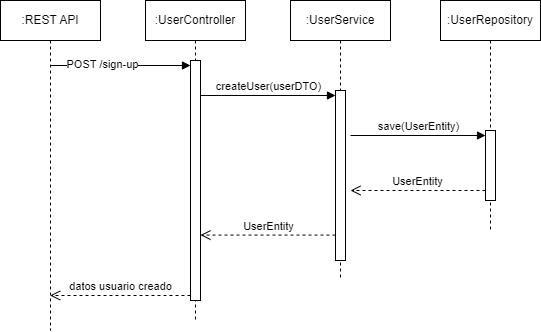

The diagram above was exported from draw.io. Its source (the exported page's mxGraphModel, read from the mxfile embedded in the PNG):
<mxGraphModel dx="1195" dy="658" grid="1" gridSize="10" guides="1" tooltips="1" connect="1" arrows="1" fold="1" page="1" pageScale="1" pageWidth="827" pageHeight="1169" math="0" shadow="0">
  <root>
    <mxCell id="0" />
    <mxCell id="1" parent="0" />
    <mxCell id="hfwhGjcTkx5ZgZsnzZQ1-5" value=":UserController" style="shape=umlLifeline;perimeter=lifelinePerimeter;whiteSpace=wrap;html=1;container=1;dropTarget=0;collapsible=0;recursiveResize=0;outlineConnect=0;portConstraint=eastwest;newEdgeStyle={&quot;curved&quot;:0,&quot;rounded&quot;:0};" parent="1" vertex="1">
      <mxGeometry x="245" y="70" width="100" height="320" as="geometry" />
    </mxCell>
    <mxCell id="hfwhGjcTkx5ZgZsnzZQ1-1" value="" style="html=1;points=[[0,0,0,0,5],[0,1,0,0,-5],[1,0,0,0,5],[1,1,0,0,-5]];perimeter=orthogonalPerimeter;outlineConnect=0;targetShapes=umlLifeline;portConstraint=eastwest;newEdgeStyle={&quot;curved&quot;:0,&quot;rounded&quot;:0};" parent="1" vertex="1">
      <mxGeometry x="290" y="130" width="10" height="240" as="geometry" />
    </mxCell>
    <mxCell id="hfwhGjcTkx5ZgZsnzZQ1-2" value="" style="html=1;verticalAlign=bottom;endArrow=block;curved=0;rounded=0;entryX=0;entryY=0;entryDx=0;entryDy=5;" parent="1" source="hfwhGjcTkx5ZgZsnzZQ1-20" target="hfwhGjcTkx5ZgZsnzZQ1-1" edge="1">
      <mxGeometry relative="1" as="geometry">
        <mxPoint x="210" y="135" as="sourcePoint" />
      </mxGeometry>
    </mxCell>
    <mxCell id="hfwhGjcTkx5ZgZsnzZQ1-16" value="POST /sign-up" style="edgeLabel;html=1;align=center;verticalAlign=middle;resizable=0;points=[];" parent="hfwhGjcTkx5ZgZsnzZQ1-2" vertex="1" connectable="0">
      <mxGeometry x="-0.2681" y="1" relative="1" as="geometry">
        <mxPoint as="offset" />
      </mxGeometry>
    </mxCell>
    <mxCell id="hfwhGjcTkx5ZgZsnzZQ1-3" value="datos usuario creado" style="html=1;verticalAlign=bottom;endArrow=open;dashed=1;endSize=8;curved=0;rounded=0;exitX=0;exitY=1;exitDx=0;exitDy=-5;" parent="1" source="hfwhGjcTkx5ZgZsnzZQ1-1" target="hfwhGjcTkx5ZgZsnzZQ1-20" edge="1">
      <mxGeometry x="-0.0024" relative="1" as="geometry">
        <mxPoint x="220" y="265" as="targetPoint" />
        <mxPoint as="offset" />
      </mxGeometry>
    </mxCell>
    <mxCell id="hfwhGjcTkx5ZgZsnzZQ1-6" value=":UserService" style="shape=umlLifeline;perimeter=lifelinePerimeter;whiteSpace=wrap;html=1;container=1;dropTarget=0;collapsible=0;recursiveResize=0;outlineConnect=0;portConstraint=eastwest;newEdgeStyle={&quot;curved&quot;:0,&quot;rounded&quot;:0};" parent="1" vertex="1">
      <mxGeometry x="390" y="70" width="100" height="280" as="geometry" />
    </mxCell>
    <mxCell id="hfwhGjcTkx5ZgZsnzZQ1-10" value="" style="html=1;points=[[0,0,0,0,5],[0,1,0,0,-5],[1,0,0,0,5],[1,1,0,0,-5]];perimeter=orthogonalPerimeter;outlineConnect=0;targetShapes=umlLifeline;portConstraint=eastwest;newEdgeStyle={&quot;curved&quot;:0,&quot;rounded&quot;:0};" parent="hfwhGjcTkx5ZgZsnzZQ1-6" vertex="1">
      <mxGeometry x="45" y="90" width="10" height="170" as="geometry" />
    </mxCell>
    <mxCell id="hfwhGjcTkx5ZgZsnzZQ1-12" value="UserEntity" style="html=1;verticalAlign=bottom;endArrow=open;dashed=1;endSize=8;curved=0;rounded=0;exitX=0;exitY=1;exitDx=0;exitDy=-5;" parent="hfwhGjcTkx5ZgZsnzZQ1-6" edge="1">
      <mxGeometry relative="1" as="geometry">
        <mxPoint x="-90" y="234.57999999999998" as="targetPoint" />
        <mxPoint x="45" y="234.57999999999998" as="sourcePoint" />
      </mxGeometry>
    </mxCell>
    <mxCell id="hfwhGjcTkx5ZgZsnzZQ1-7" value=":UserRepository" style="shape=umlLifeline;perimeter=lifelinePerimeter;whiteSpace=wrap;html=1;container=1;dropTarget=0;collapsible=0;recursiveResize=0;outlineConnect=0;portConstraint=eastwest;newEdgeStyle={&quot;curved&quot;:0,&quot;rounded&quot;:0};" parent="1" vertex="1">
      <mxGeometry x="540" y="70" width="100" height="230" as="geometry" />
    </mxCell>
    <mxCell id="hfwhGjcTkx5ZgZsnzZQ1-17" value="" style="html=1;points=[[0,0,0,0,5],[0,1,0,0,-5],[1,0,0,0,5],[1,1,0,0,-5]];perimeter=orthogonalPerimeter;outlineConnect=0;targetShapes=umlLifeline;portConstraint=eastwest;newEdgeStyle={&quot;curved&quot;:0,&quot;rounded&quot;:0};" parent="hfwhGjcTkx5ZgZsnzZQ1-7" vertex="1">
      <mxGeometry x="45" y="130" width="10" height="70" as="geometry" />
    </mxCell>
    <mxCell id="hfwhGjcTkx5ZgZsnzZQ1-18" value="save(UserEntity)" style="html=1;verticalAlign=bottom;endArrow=block;curved=0;rounded=0;entryX=0;entryY=0;entryDx=0;entryDy=5;" parent="hfwhGjcTkx5ZgZsnzZQ1-7" target="hfwhGjcTkx5ZgZsnzZQ1-17" edge="1">
      <mxGeometry x="0.0049" relative="1" as="geometry">
        <mxPoint x="-90" y="135" as="sourcePoint" />
        <mxPoint as="offset" />
      </mxGeometry>
    </mxCell>
    <mxCell id="hfwhGjcTkx5ZgZsnzZQ1-19" value="UserEntity" style="html=1;verticalAlign=bottom;endArrow=open;dashed=1;endSize=8;curved=0;rounded=0;exitX=0;exitY=1;exitDx=0;exitDy=-5;" parent="hfwhGjcTkx5ZgZsnzZQ1-7" edge="1">
      <mxGeometry relative="1" as="geometry">
        <mxPoint x="-90" y="190" as="targetPoint" />
        <mxPoint x="44.99999999999977" y="190" as="sourcePoint" />
      </mxGeometry>
    </mxCell>
    <mxCell id="hfwhGjcTkx5ZgZsnzZQ1-20" value=":REST API" style="shape=umlLifeline;perimeter=lifelinePerimeter;whiteSpace=wrap;html=1;container=1;dropTarget=0;collapsible=0;recursiveResize=0;outlineConnect=0;portConstraint=eastwest;newEdgeStyle={&quot;curved&quot;:0,&quot;rounded&quot;:0};" parent="1" vertex="1">
      <mxGeometry x="100" y="70" width="100" height="330" as="geometry" />
    </mxCell>
    <mxCell id="hfwhGjcTkx5ZgZsnzZQ1-11" value="createUser(userDTO)" style="html=1;verticalAlign=bottom;endArrow=block;curved=0;rounded=0;entryX=0;entryY=0;entryDx=0;entryDy=5;" parent="1" source="hfwhGjcTkx5ZgZsnzZQ1-1" target="hfwhGjcTkx5ZgZsnzZQ1-10" edge="1">
      <mxGeometry relative="1" as="geometry">
        <mxPoint x="365" y="165" as="sourcePoint" />
      </mxGeometry>
    </mxCell>
  </root>
</mxGraphModel>